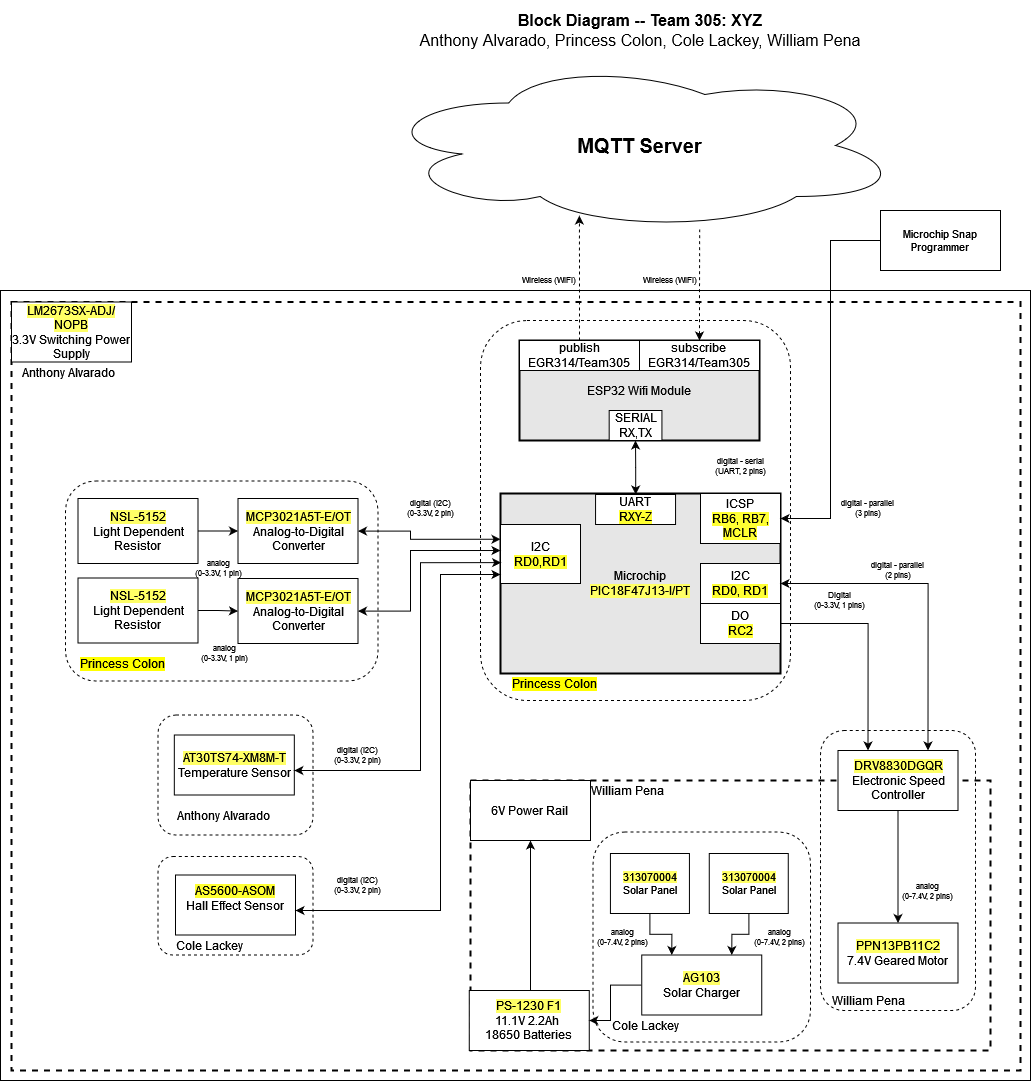

The diagram above was exported from draw.io. Its source (the exported page's mxGraphModel, read from the mxfile embedded in the PNG):
<mxGraphModel dx="4198" dy="1722" grid="1" gridSize="10" guides="1" tooltips="1" connect="1" arrows="1" fold="1" page="1" pageScale="1" pageWidth="850" pageHeight="1100" math="0" shadow="0">
  <root>
    <mxCell id="0" />
    <mxCell id="1" parent="0" />
    <mxCell id="2" value="" style="rounded=0;whiteSpace=wrap;html=1;fontSize=16;" vertex="1" parent="1">
      <mxGeometry x="-290" y="310" width="1030" height="790" as="geometry" />
    </mxCell>
    <mxCell id="3" value="" style="rounded=1;whiteSpace=wrap;html=1;fillColor=none;dashed=1;" vertex="1" parent="1">
      <mxGeometry x="190" y="340" width="310" height="380" as="geometry" />
    </mxCell>
    <mxCell id="4" value="" style="rounded=0;whiteSpace=wrap;html=1;fillColor=none;dashed=1;strokeWidth=2;" vertex="1" parent="1">
      <mxGeometry x="-279" y="321.5" width="1009" height="768.5" as="geometry" />
    </mxCell>
    <mxCell id="5" value="" style="group;strokeWidth=1;" connectable="0" vertex="1" parent="1">
      <mxGeometry x="240" y="523" width="250" height="190" as="geometry" />
    </mxCell>
    <mxCell id="6" value="&lt;div&gt;Microchip&lt;/div&gt;&lt;div&gt;&lt;span style=&quot;background-color: rgb(255, 255, 102);&quot;&gt;PIC18F47J13-I/PT&lt;/span&gt;&lt;/div&gt;" style="rounded=0;whiteSpace=wrap;html=1;strokeWidth=2;fillColor=#E6E6E6;" vertex="1" parent="5">
      <mxGeometry x="-30" y="-10" width="280" height="180" as="geometry" />
    </mxCell>
    <mxCell id="7" value="&lt;div&gt;I2C&lt;/div&gt;&lt;div&gt;&lt;span style=&quot;background-color: rgb(255, 255, 51);&quot;&gt;RD0,RD1&lt;/span&gt;&lt;/div&gt;" style="rounded=0;whiteSpace=wrap;html=1;" vertex="1" parent="5">
      <mxGeometry x="-30" y="21" width="80" height="59" as="geometry" />
    </mxCell>
    <mxCell id="8" value="&lt;div&gt;I2C&lt;/div&gt;&lt;span style=&quot;background-color: rgb(255 , 255 , 51)&quot;&gt;RD0, RD1&lt;/span&gt;" style="rounded=0;whiteSpace=wrap;html=1;" vertex="1" parent="5">
      <mxGeometry x="170" y="60" width="80" height="40" as="geometry" />
    </mxCell>
    <mxCell id="9" value="&lt;div&gt;UART&lt;/div&gt;&lt;span style=&quot;background-color: rgb(255 , 255 , 51)&quot;&gt;RXY-Z&lt;/span&gt;" style="rounded=0;whiteSpace=wrap;html=1;" vertex="1" parent="5">
      <mxGeometry x="65.06" y="-9" width="80" height="30" as="geometry" />
    </mxCell>
    <mxCell id="10" value="&lt;div&gt;ICSP&lt;/div&gt;&lt;span style=&quot;background-color: rgb(255 , 255 , 51)&quot;&gt;RB6, RB7, MCLR&lt;/span&gt;" style="rounded=0;whiteSpace=wrap;html=1;" vertex="1" parent="5">
      <mxGeometry x="170" y="-10" width="80" height="50" as="geometry" />
    </mxCell>
    <mxCell id="11" value="&lt;span style=&quot;background-color: rgb(255 , 255 , 0)&quot;&gt;Princess Colon&lt;/span&gt;" style="text;html=1;strokeColor=none;fillColor=none;align=left;verticalAlign=middle;whiteSpace=wrap;rounded=0;dashed=1;" vertex="1" parent="5">
      <mxGeometry x="-20" y="170" width="120" height="20" as="geometry" />
    </mxCell>
    <mxCell id="12" value="&lt;div&gt;DO&lt;/div&gt;&lt;span style=&quot;background-color: rgb(255, 255, 51);&quot;&gt;RC2&lt;/span&gt;" style="rounded=0;whiteSpace=wrap;html=1;" vertex="1" parent="5">
      <mxGeometry x="170" y="100" width="80" height="40" as="geometry" />
    </mxCell>
    <mxCell id="13" value="" style="rounded=1;whiteSpace=wrap;html=1;fillColor=none;dashed=1;" vertex="1" parent="1">
      <mxGeometry x="-225" y="500.5" width="312.5" height="200" as="geometry" />
    </mxCell>
    <mxCell id="14" value="" style="rounded=0;whiteSpace=wrap;html=1;fillColor=none;dashed=1;strokeWidth=2;" vertex="1" parent="1">
      <mxGeometry x="180" y="800" width="520" height="270" as="geometry" />
    </mxCell>
    <mxCell id="15" value="" style="rounded=1;whiteSpace=wrap;html=1;fillColor=none;dashed=1;" vertex="1" parent="1">
      <mxGeometry x="302.5" y="851.5" width="217.5" height="210" as="geometry" />
    </mxCell>
    <mxCell id="16" value="" style="rounded=1;whiteSpace=wrap;html=1;fillColor=none;dashed=1;" vertex="1" parent="1">
      <mxGeometry x="-132.5" y="734.5" width="155" height="120" as="geometry" />
    </mxCell>
    <mxCell id="17" value="" style="rounded=1;whiteSpace=wrap;html=1;fillColor=none;dashed=1;" vertex="1" parent="1">
      <mxGeometry x="-132.5" y="876" width="155" height="98.5" as="geometry" />
    </mxCell>
    <mxCell id="18" value="" style="rounded=1;whiteSpace=wrap;html=1;fillColor=none;dashed=1;" vertex="1" parent="1">
      <mxGeometry x="530" y="750" width="155" height="280" as="geometry" />
    </mxCell>
    <mxCell id="19" value="&lt;b&gt;&lt;font style=&quot;font-size: 20px&quot;&gt;MQTT Server&lt;/font&gt;&lt;/b&gt;" style="ellipse;shape=cloud;whiteSpace=wrap;html=1;" vertex="1" parent="1">
      <mxGeometry x="87.5" y="80" width="523" height="170" as="geometry" />
    </mxCell>
    <mxCell id="20" value="&lt;div&gt;&lt;div class=&quot;tss-1i92suj-tdBreak&quot;&gt;&lt;span style=&quot;background-color: rgb(255, 255, 102);&quot;&gt;AT30TS74-XM8M-T&lt;/span&gt;&lt;/div&gt;&lt;/div&gt;&lt;div&gt;Temperature Sensor &lt;/div&gt;" style="rounded=0;whiteSpace=wrap;html=1;" vertex="1" parent="1">
      <mxGeometry x="-116.18" y="754.5" width="120" height="60" as="geometry" />
    </mxCell>
    <mxCell id="21" value="&lt;div class=&quot;tss-1i92suj-tdBreak&quot;&gt;&lt;span style=&quot;background-color: rgb(255, 255, 102);&quot;&gt;DRV8830DGQR&lt;/span&gt;&lt;/div&gt;&lt;div&gt;Electronic Speed Controller&lt;br&gt;&lt;/div&gt;" style="rounded=0;whiteSpace=wrap;html=1;" vertex="1" parent="1">
      <mxGeometry x="547.5" y="770" width="120" height="60" as="geometry" />
    </mxCell>
    <mxCell id="22" value="&lt;span style=&quot;background-color: rgb(255, 255, 102);&quot;&gt;PPN13PB11C2&lt;/span&gt;&lt;div&gt; 7.4V Geared Motor&lt;br&gt;&lt;/div&gt;" style="rounded=0;whiteSpace=wrap;html=1;" vertex="1" parent="1">
      <mxGeometry x="547.5" y="942.5" width="120" height="60" as="geometry" />
    </mxCell>
    <mxCell id="23" style="edgeStyle=orthogonalEdgeStyle;rounded=0;sketch=0;orthogonalLoop=1;jettySize=auto;html=1;entryX=0.5;entryY=0;entryDx=0;entryDy=0;startArrow=none;startFill=0;strokeWidth=1;" edge="1" source="21" target="22" parent="1">
      <mxGeometry x="30" y="40" as="geometry" />
    </mxCell>
    <mxCell id="24" value="&lt;div&gt;&lt;div&gt;&lt;span style=&quot;background-color: rgb(255, 255, 51);&quot;&gt;AS5600-ASOM&lt;/span&gt;&lt;br&gt;&lt;/div&gt;Hall Effect Sensor&lt;/div&gt;&lt;div&gt;&lt;br&gt;&lt;/div&gt;" style="rounded=0;whiteSpace=wrap;html=1;" vertex="1" parent="1">
      <mxGeometry x="-115" y="894.5" width="120" height="60" as="geometry" />
    </mxCell>
    <mxCell id="25" value="&lt;div style=&quot;font-size: 8px&quot;&gt;digital (I2C)&lt;br&gt;&lt;/div&gt;&lt;div style=&quot;font-size: 8px&quot;&gt;(0-3.3V, 2 pin)&lt;br&gt;&lt;/div&gt;" style="text;html=1;strokeColor=none;fillColor=none;align=center;verticalAlign=middle;whiteSpace=wrap;rounded=0;fontSize=8;rotation=0;" vertex="1" parent="1">
      <mxGeometry x="37.5" y="764.5" width="60" height="20" as="geometry" />
    </mxCell>
    <mxCell id="26" value="&lt;div style=&quot;font-size: 8px&quot;&gt;digital - parallel&lt;br&gt;&lt;/div&gt;&lt;div style=&quot;font-size: 8px&quot;&gt;(2 pins)&lt;/div&gt;" style="text;html=1;strokeColor=none;fillColor=none;align=center;verticalAlign=middle;whiteSpace=wrap;rounded=0;fontSize=8;rotation=0;" vertex="1" parent="1">
      <mxGeometry x="577.5" y="580" width="60" height="20" as="geometry" />
    </mxCell>
    <mxCell id="27" value="&lt;div style=&quot;font-size: 8px&quot;&gt;digital (I2C)&lt;/div&gt;&lt;div style=&quot;font-size: 8px&quot;&gt;(0-3.3V, 2 pin)&lt;br&gt;&lt;/div&gt;" style="text;html=1;strokeColor=none;fillColor=none;align=center;verticalAlign=middle;whiteSpace=wrap;rounded=0;fontSize=8;rotation=0;" vertex="1" parent="1">
      <mxGeometry x="37.5" y="895.25" width="60" height="20" as="geometry" />
    </mxCell>
    <mxCell id="28" value="&lt;div style=&quot;font-size: 8px&quot;&gt;analog&lt;br&gt;&lt;/div&gt;&lt;div style=&quot;font-size: 8px&quot;&gt;(0-7.4V, 2 pins)&lt;br&gt;&lt;/div&gt;" style="text;html=1;strokeColor=none;fillColor=none;align=center;verticalAlign=middle;whiteSpace=wrap;rounded=0;fontSize=8;rotation=0;fontStyle=0" vertex="1" parent="1">
      <mxGeometry x="607.5" y="901" width="60" height="20" as="geometry" />
    </mxCell>
    <mxCell id="29" value="&lt;div class=&quot;tss-1i92suj-tdBreak&quot;&gt;&lt;span style=&quot;background-color: rgb(255, 255, 102);&quot;&gt;LM2673SX-ADJ/NOPB&lt;/span&gt;&lt;/div&gt;&lt;div class=&quot;tss-1i92suj-tdBreak&quot;&gt;3.3V Switching Power Supply&lt;/div&gt;" style="rounded=0;whiteSpace=wrap;html=1;" vertex="1" parent="1">
      <mxGeometry x="-279" y="321.5" width="120" height="60" as="geometry" />
    </mxCell>
    <mxCell id="30" style="edgeStyle=orthogonalEdgeStyle;rounded=0;orthogonalLoop=1;jettySize=auto;html=1;entryX=0.5;entryY=1;entryDx=0;entryDy=0;" edge="1" source="31" target="68" parent="1">
      <mxGeometry relative="1" as="geometry">
        <Array as="points">
          <mxPoint x="240" y="900" />
          <mxPoint x="240" y="900" />
        </Array>
      </mxGeometry>
    </mxCell>
    <mxCell id="31" value="&lt;div class=&quot;tss-1i92suj-tdBreak&quot;&gt;&lt;span style=&quot;background-color: rgb(255, 255, 102);&quot;&gt;PS-1230 F1&lt;/span&gt;&lt;/div&gt;&lt;div&gt;11.1V 2.2Ah&amp;nbsp;&lt;/div&gt;&lt;div&gt;18650 Batteries&lt;br&gt;&lt;/div&gt;" style="rounded=0;whiteSpace=wrap;html=1;" vertex="1" parent="1">
      <mxGeometry x="178.77" y="1010" width="120" height="60" as="geometry" />
    </mxCell>
    <mxCell id="32" style="edgeStyle=orthogonalEdgeStyle;rounded=0;orthogonalLoop=1;jettySize=auto;html=1;startArrow=classic;startFill=1;fontSize=8;entryX=0.615;entryY=0.994;entryDx=0;entryDy=0;entryPerimeter=0;endArrow=none;endFill=0;dashed=1;" edge="1" source="46" target="19" parent="1">
      <mxGeometry relative="1" as="geometry">
        <mxPoint x="470" y="290" as="targetPoint" />
      </mxGeometry>
    </mxCell>
    <mxCell id="33" style="edgeStyle=orthogonalEdgeStyle;rounded=0;orthogonalLoop=1;jettySize=auto;html=1;entryX=0.385;entryY=0.912;entryDx=0;entryDy=0;entryPerimeter=0;startArrow=none;startFill=0;fontSize=8;dashed=1;" edge="1" source="45" target="19" parent="1">
      <mxGeometry relative="1" as="geometry" />
    </mxCell>
    <mxCell id="34" value="&lt;div style=&quot;font-size: 16px&quot;&gt;&lt;b style=&quot;font-size: 16px&quot;&gt;Block Diagram -- Team 305: XYZ&lt;/b&gt;&lt;/div&gt;&lt;div style=&quot;font-size: 16px&quot;&gt;Anthony Alvarado, Princess Colon, Cole Lackey, William Pena&lt;/div&gt;" style="text;html=1;strokeColor=none;fillColor=none;align=center;verticalAlign=middle;whiteSpace=wrap;rounded=0;fontSize=16;" vertex="1" parent="1">
      <mxGeometry x="20" y="20" width="660" height="60" as="geometry" />
    </mxCell>
    <mxCell id="35" style="edgeStyle=orthogonalEdgeStyle;rounded=0;orthogonalLoop=1;jettySize=auto;html=1;entryX=1;entryY=0.5;entryDx=0;entryDy=0;startArrow=none;startFill=0;endArrow=classic;fontSize=11;strokeWidth=1;sketch=0;" edge="1" source="36" target="10" parent="1">
      <mxGeometry relative="1" as="geometry" />
    </mxCell>
    <mxCell id="36" value="Microchip Snap Programmer" style="rounded=0;whiteSpace=wrap;html=1;fontSize=11;" vertex="1" parent="1">
      <mxGeometry x="590" y="230" width="120" height="60" as="geometry" />
    </mxCell>
    <mxCell id="37" value="&lt;div style=&quot;font-size: 8px&quot;&gt;digital - parallel&lt;br&gt;&lt;/div&gt;&lt;div style=&quot;font-size: 8px&quot;&gt;(3 pins)&lt;/div&gt;" style="text;html=1;strokeColor=none;fillColor=none;align=center;verticalAlign=middle;whiteSpace=wrap;rounded=0;fontSize=8;rotation=0;" vertex="1" parent="1">
      <mxGeometry x="547.5" y="518" width="60" height="20" as="geometry" />
    </mxCell>
    <mxCell id="38" value="&lt;div style=&quot;font-size: 8px&quot;&gt;Wireless (WiFi)&lt;/div&gt;" style="text;html=1;strokeColor=none;fillColor=none;align=center;verticalAlign=middle;whiteSpace=wrap;rounded=0;fontSize=8;rotation=0;" vertex="1" parent="1">
      <mxGeometry x="229" y="290" width="60" height="20" as="geometry" />
    </mxCell>
    <mxCell id="39" value="&lt;div style=&quot;font-size: 8px&quot;&gt;Wireless (WiFi)&lt;/div&gt;" style="text;html=1;strokeColor=none;fillColor=none;align=center;verticalAlign=middle;whiteSpace=wrap;rounded=0;fontSize=8;rotation=0;" vertex="1" parent="1">
      <mxGeometry x="350" y="290" width="60" height="20" as="geometry" />
    </mxCell>
    <mxCell id="40" value="&lt;span style=&quot;background-color: rgb(255, 255, 255);&quot;&gt;Cole Lackey&lt;/span&gt;" style="text;html=1;strokeColor=none;fillColor=none;align=left;verticalAlign=middle;whiteSpace=wrap;rounded=0;dashed=1;" vertex="1" parent="1">
      <mxGeometry x="-116.18" y="954.5" width="120" height="20" as="geometry" />
    </mxCell>
    <mxCell id="41" value="William Pena" style="text;html=1;strokeColor=none;fillColor=none;align=left;verticalAlign=middle;whiteSpace=wrap;rounded=0;dashed=1;" vertex="1" parent="1">
      <mxGeometry x="540" y="1010" width="120" height="20" as="geometry" />
    </mxCell>
    <mxCell id="42" value="Anthony Alvarado" style="text;html=1;strokeColor=none;fillColor=none;align=left;verticalAlign=middle;whiteSpace=wrap;rounded=0;dashed=1;" vertex="1" parent="1">
      <mxGeometry x="-115" y="824.5" width="120" height="20" as="geometry" />
    </mxCell>
    <mxCell id="43" value="ESP32 Wifi Module" style="rounded=0;whiteSpace=wrap;html=1;strokeWidth=2;fillColor=#E6E6E6;" vertex="1" parent="1">
      <mxGeometry x="229" y="360" width="240" height="100" as="geometry" />
    </mxCell>
    <mxCell id="44" value="&lt;div&gt;SERIAL&lt;/div&gt;RX,TX" style="rounded=0;whiteSpace=wrap;html=1;" vertex="1" parent="1">
      <mxGeometry x="318.6788990825688" y="430" width="52.75229357798166" height="30" as="geometry" />
    </mxCell>
    <mxCell id="45" value="&lt;div&gt;publish&lt;/div&gt;EGR314/Team305" style="rounded=0;whiteSpace=wrap;html=1;" vertex="1" parent="1">
      <mxGeometry x="229" y="360" width="120" height="30" as="geometry" />
    </mxCell>
    <mxCell id="46" value="&lt;div&gt;subscribe&lt;/div&gt;&lt;div&gt;EGR314/Team305&lt;br&gt;&lt;/div&gt;&lt;span style=&quot;background-color: rgb(255 , 255 , 51)&quot;&gt;&lt;/span&gt;" style="rounded=0;whiteSpace=wrap;html=1;" vertex="1" parent="1">
      <mxGeometry x="349" y="360" width="120" height="30" as="geometry" />
    </mxCell>
    <mxCell id="47" value="" style="edgeStyle=orthogonalEdgeStyle;rounded=0;orthogonalLoop=1;jettySize=auto;html=1;entryX=0.25;entryY=0;entryDx=0;entryDy=0;" edge="1" source="48" target="50" parent="1">
      <mxGeometry relative="1" as="geometry" />
    </mxCell>
    <mxCell id="48" value="&lt;span style=&quot;background-color: rgb(255, 255, 102);&quot;&gt;313070004&lt;/span&gt;&lt;div&gt;Solar Panel&lt;/div&gt;" style="rounded=0;whiteSpace=wrap;html=1;fontSize=11;" vertex="1" parent="1">
      <mxGeometry x="319.92999999999995" y="873" width="79" height="60" as="geometry" />
    </mxCell>
    <mxCell id="49" style="edgeStyle=orthogonalEdgeStyle;rounded=0;orthogonalLoop=1;jettySize=auto;html=1;" edge="1" source="50" target="31" parent="1">
      <mxGeometry relative="1" as="geometry">
        <Array as="points">
          <mxPoint x="320" y="1005" />
          <mxPoint x="320" y="1040" />
        </Array>
      </mxGeometry>
    </mxCell>
    <mxCell id="50" value="&lt;div&gt;&lt;span style=&quot;background-color: rgb(255, 255, 102);&quot;&gt;AG103&lt;/span&gt;&lt;/div&gt;&lt;div&gt;Solar Charger&lt;/div&gt;" style="rounded=0;whiteSpace=wrap;html=1;" vertex="1" parent="1">
      <mxGeometry x="351.25" y="974.5" width="120" height="60" as="geometry" />
    </mxCell>
    <mxCell id="51" value="" style="edgeStyle=orthogonalEdgeStyle;rounded=0;orthogonalLoop=1;jettySize=auto;html=1;entryX=0.75;entryY=0;entryDx=0;entryDy=0;" edge="1" source="52" target="50" parent="1">
      <mxGeometry relative="1" as="geometry" />
    </mxCell>
    <mxCell id="52" value="&lt;div&gt;&lt;span style=&quot;background-color: rgb(255, 255, 102);&quot;&gt;313070004&lt;/span&gt;&lt;/div&gt;&lt;div&gt;Solar Panel&lt;/div&gt;" style="rounded=0;whiteSpace=wrap;html=1;fontSize=11;" vertex="1" parent="1">
      <mxGeometry x="418.76999999999987" y="873" width="79" height="60" as="geometry" />
    </mxCell>
    <mxCell id="53" value="" style="edgeStyle=orthogonalEdgeStyle;rounded=0;orthogonalLoop=1;jettySize=auto;html=1;" edge="1" source="54" target="65" parent="1">
      <mxGeometry relative="1" as="geometry" />
    </mxCell>
    <mxCell id="54" value="&lt;div class=&quot;tss-1i92suj-tdBreak&quot;&gt;&lt;span style=&quot;background-color: rgb(255, 255, 102);&quot;&gt;NSL-5152&lt;/span&gt;&lt;/div&gt;&lt;div&gt;Light Dependent Resistor&lt;br&gt;&lt;/div&gt;" style="rounded=0;whiteSpace=wrap;html=1;" vertex="1" parent="1">
      <mxGeometry x="-212.5" y="518" width="120" height="65" as="geometry" />
    </mxCell>
    <mxCell id="55" value="" style="edgeStyle=orthogonalEdgeStyle;rounded=0;orthogonalLoop=1;jettySize=auto;html=1;" edge="1" source="56" target="66" parent="1">
      <mxGeometry relative="1" as="geometry" />
    </mxCell>
    <mxCell id="56" value="&lt;span style=&quot;background-color: rgb(255, 255, 102);&quot;&gt;NSL-5152&lt;/span&gt;&lt;div&gt;Light Dependent Resistor&lt;br&gt;&lt;/div&gt;" style="rounded=0;whiteSpace=wrap;html=1;" vertex="1" parent="1">
      <mxGeometry x="-212.5" y="597.5" width="120" height="65" as="geometry" />
    </mxCell>
    <mxCell id="57" value="&lt;span style=&quot;background-color: rgb(255 , 255 , 0)&quot;&gt;Princess Colon&lt;/span&gt;" style="text;html=1;strokeColor=none;fillColor=none;align=left;verticalAlign=middle;whiteSpace=wrap;rounded=0;dashed=1;" vertex="1" parent="1">
      <mxGeometry x="-212.5" y="672.5" width="120" height="20" as="geometry" />
    </mxCell>
    <mxCell id="58" value="&lt;div style=&quot;font-size: 8px&quot;&gt;&lt;div&gt;digital (I2C)&lt;/div&gt;&lt;div&gt;(0-3.3V, 2 pin)&lt;/div&gt;&lt;/div&gt;" style="text;html=1;strokeColor=none;fillColor=none;align=center;verticalAlign=middle;whiteSpace=wrap;rounded=0;fontSize=8;rotation=0;" vertex="1" parent="1">
      <mxGeometry x="110" y="518" width="60" height="20" as="geometry" />
    </mxCell>
    <mxCell id="59" value="&lt;div style=&quot;font-size: 8px&quot;&gt;&lt;div&gt;analog&lt;/div&gt;&lt;div&gt;(0-3.3V, 1 pin)&lt;/div&gt;&lt;/div&gt;" style="text;html=1;strokeColor=none;fillColor=none;align=center;verticalAlign=middle;whiteSpace=wrap;rounded=0;fontSize=8;rotation=0;" vertex="1" parent="1">
      <mxGeometry x="-102.5" y="577.5" width="60" height="20" as="geometry" />
    </mxCell>
    <mxCell id="60" value="William Pena" style="text;html=1;strokeColor=none;fillColor=none;align=left;verticalAlign=middle;whiteSpace=wrap;rounded=0;dashed=1;" vertex="1" parent="1">
      <mxGeometry x="298.77" y="800" width="120" height="20" as="geometry" />
    </mxCell>
    <mxCell id="61" value="Anthony Alvarado" style="text;html=1;strokeColor=none;fillColor=none;align=left;verticalAlign=middle;whiteSpace=wrap;rounded=0;dashed=1;" vertex="1" parent="1">
      <mxGeometry x="-270" y="381.5" width="120" height="20" as="geometry" />
    </mxCell>
    <mxCell id="62" value="Cole Lackey" style="text;html=1;strokeColor=none;fillColor=none;align=left;verticalAlign=middle;whiteSpace=wrap;rounded=0;dashed=1;" vertex="1" parent="1">
      <mxGeometry x="320" y="1034.5" width="120" height="20" as="geometry" />
    </mxCell>
    <mxCell id="63" value="&lt;div style=&quot;font-size: 8px&quot;&gt;analog&lt;br&gt;&lt;/div&gt;&lt;div style=&quot;font-size: 8px&quot;&gt;(0-7.4V, 2 pins)&lt;br&gt;&lt;/div&gt;" style="text;html=1;strokeColor=none;fillColor=none;align=center;verticalAlign=middle;whiteSpace=wrap;rounded=0;fontSize=8;rotation=0;" vertex="1" parent="1">
      <mxGeometry x="302.5" y="946.5" width="60" height="20" as="geometry" />
    </mxCell>
    <mxCell id="64" value="&lt;div style=&quot;font-size: 8px&quot;&gt;analog&lt;br&gt;&lt;/div&gt;&lt;div style=&quot;font-size: 8px&quot;&gt;(0-7.4V, 2 pins)&lt;br&gt;&lt;/div&gt;" style="text;html=1;strokeColor=none;fillColor=none;align=center;verticalAlign=middle;whiteSpace=wrap;rounded=0;fontSize=8;rotation=0;" vertex="1" parent="1">
      <mxGeometry x="460" y="946.5" width="60" height="20" as="geometry" />
    </mxCell>
    <mxCell id="65" value="&lt;div class=&quot;tss-1i92suj-tdBreak&quot;&gt;&lt;span style=&quot;background-color: rgb(255, 255, 102);&quot;&gt;MCP3021A5T-E/OT&lt;/span&gt;&lt;/div&gt;&lt;div&gt;Analog-to-Digital Converter&lt;/div&gt;" style="rounded=0;whiteSpace=wrap;html=1;" vertex="1" parent="1">
      <mxGeometry x="-52.5" y="518" width="120" height="65" as="geometry" />
    </mxCell>
    <mxCell id="66" value="&lt;div class=&quot;tss-1i92suj-tdBreak&quot;&gt;&lt;span style=&quot;background-color: rgb(255, 255, 102);&quot;&gt;MCP3021A5T-E/OT&lt;/span&gt;&lt;/div&gt;&lt;div&gt;Analog-to-Digital Converter&lt;/div&gt;" style="rounded=0;whiteSpace=wrap;html=1;" vertex="1" parent="1">
      <mxGeometry x="-52.5" y="598" width="120" height="65" as="geometry" />
    </mxCell>
    <mxCell id="67" value="&lt;div style=&quot;font-size: 8px&quot;&gt;&lt;div&gt;analog&lt;/div&gt;&lt;div&gt;(0-3.3V, 1 pin)&lt;/div&gt;&lt;/div&gt;" style="text;html=1;strokeColor=none;fillColor=none;align=center;verticalAlign=middle;whiteSpace=wrap;rounded=0;fontSize=8;rotation=0;" vertex="1" parent="1">
      <mxGeometry x="-96.18" y="662.5" width="60" height="20" as="geometry" />
    </mxCell>
    <mxCell id="68" value="&lt;div&gt;6V Power Rail&lt;br&gt;&lt;/div&gt;" style="rounded=0;whiteSpace=wrap;html=1;" vertex="1" parent="1">
      <mxGeometry x="180" y="800" width="120" height="60" as="geometry" />
    </mxCell>
    <mxCell id="69" style="edgeStyle=orthogonalEdgeStyle;rounded=0;orthogonalLoop=1;jettySize=auto;html=1;entryX=0;entryY=0.441;entryDx=0;entryDy=0;entryPerimeter=0;startArrow=classic;startFill=1;" edge="1" source="66" target="7" parent="1">
      <mxGeometry relative="1" as="geometry">
        <Array as="points">
          <mxPoint x="120" y="631" />
          <mxPoint x="120" y="570" />
        </Array>
      </mxGeometry>
    </mxCell>
    <mxCell id="70" style="edgeStyle=orthogonalEdgeStyle;rounded=0;orthogonalLoop=1;jettySize=auto;html=1;entryX=0.008;entryY=0.646;entryDx=0;entryDy=0;entryPerimeter=0;startArrow=classic;startFill=1;" edge="1" source="20" target="7" parent="1">
      <mxGeometry relative="1" as="geometry">
        <Array as="points">
          <mxPoint x="130" y="790" />
          <mxPoint x="130" y="582" />
        </Array>
      </mxGeometry>
    </mxCell>
    <mxCell id="71" style="edgeStyle=orthogonalEdgeStyle;rounded=0;orthogonalLoop=1;jettySize=auto;html=1;startArrow=classic;startFill=1;" edge="1" source="24" target="7" parent="1">
      <mxGeometry relative="1" as="geometry">
        <Array as="points">
          <mxPoint x="150" y="930" />
          <mxPoint x="150" y="594" />
        </Array>
      </mxGeometry>
    </mxCell>
    <mxCell id="72" style="edgeStyle=orthogonalEdgeStyle;rounded=0;orthogonalLoop=1;jettySize=auto;html=1;entryX=0.75;entryY=0;entryDx=0;entryDy=0;startArrow=classic;startFill=1;" edge="1" source="8" target="21" parent="1">
      <mxGeometry relative="1" as="geometry" />
    </mxCell>
    <mxCell id="73" style="edgeStyle=orthogonalEdgeStyle;rounded=0;orthogonalLoop=1;jettySize=auto;html=1;entryX=0.25;entryY=0;entryDx=0;entryDy=0;" edge="1" source="12" target="21" parent="1">
      <mxGeometry relative="1" as="geometry" />
    </mxCell>
    <mxCell id="74" value="" style="edgeStyle=orthogonalEdgeStyle;rounded=0;orthogonalLoop=1;jettySize=auto;html=1;entryX=0;entryY=0.25;entryDx=0;entryDy=0;startArrow=classic;startFill=1;" edge="1" source="65" target="7" parent="1">
      <mxGeometry relative="1" as="geometry">
        <Array as="points">
          <mxPoint x="120" y="551" />
          <mxPoint x="120" y="559" />
        </Array>
      </mxGeometry>
    </mxCell>
    <mxCell id="75" value="&lt;div style=&quot;font-size: 8px;&quot;&gt;digital - serial&lt;br style=&quot;font-size: 8px;&quot;&gt;(UART, 2 pins)&lt;/div&gt;" style="edgeStyle=orthogonalEdgeStyle;rounded=0;orthogonalLoop=1;jettySize=auto;html=1;fontSize=8;startArrow=classic;startFill=1;" edge="1" source="9" target="44" parent="1">
      <mxGeometry x="-0.0013" y="-35" relative="1" as="geometry">
        <mxPoint x="70" as="offset" />
      </mxGeometry>
    </mxCell>
    <mxCell id="76" value="&lt;div style=&quot;font-size: 8px&quot;&gt;Digital&lt;/div&gt;&lt;div style=&quot;font-size: 8px&quot;&gt;(0-3.3V, 1 pins)&lt;br&gt;&lt;/div&gt;" style="text;html=1;strokeColor=none;fillColor=none;align=center;verticalAlign=middle;whiteSpace=wrap;rounded=0;fontSize=8;rotation=0;" vertex="1" parent="1">
      <mxGeometry x="520" y="610" width="60" height="20" as="geometry" />
    </mxCell>
  </root>
</mxGraphModel>